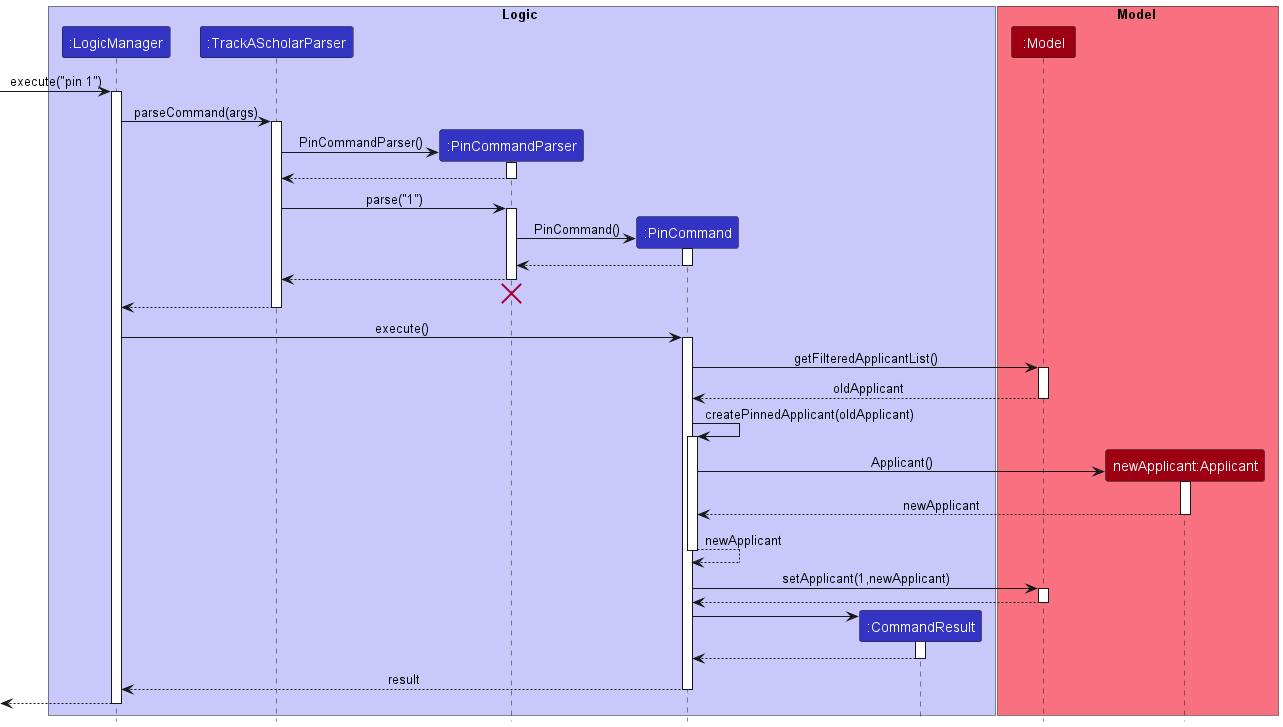

The diagram above was rendered by PlantUML. Its source (embedded in the PNG):
@startuml
!include style.puml

box Logic LOGIC_COLOR_T1
participant ":LogicManager" as LogicManager LOGIC_COLOR
participant ":TrackAScholarParser" as TrackAScholarParser LOGIC_COLOR
participant ":PinCommandParser" as PinCommandParser LOGIC_COLOR
participant ":PinCommand" as PinCommand LOGIC_COLOR
participant ":CommandResult" as CommandResult LOGIC_COLOR
end box

box Model MODEL_COLOR_T1
participant ":Model" as Model MODEL_COLOR
participant "newApplicant:Applicant" as Applicant MODEL_COLOR
end box

[-> LogicManager : execute("pin 1")
activate LogicManager

LogicManager -> TrackAScholarParser : parseCommand(args)
activate TrackAScholarParser

create PinCommandParser
TrackAScholarParser -> PinCommandParser: PinCommandParser()
activate PinCommandParser

PinCommandParser --> TrackAScholarParser
deactivate PinCommandParser

TrackAScholarParser -> PinCommandParser : parse("1")
activate PinCommandParser

create PinCommand
PinCommandParser -> PinCommand : PinCommand()
activate PinCommand

PinCommand --> PinCommandParser
deactivate PinCommand

PinCommandParser --> TrackAScholarParser
deactivate PinCommandParser
'Hidden arrow to position the destroy marker below the end of the activation bar.
PinCommandParser -[hidden]-> TrackAScholarParser
destroy PinCommandParser

TrackAScholarParser --> LogicManager
deactivate TrackAScholarParser

LogicManager -> PinCommand : execute()
activate PinCommand

PinCommand -> Model : getFilteredApplicantList()
activate Model

Model --> PinCommand : oldApplicant
deactivate Model

PinCommand -> PinCommand : createPinnedApplicant(oldApplicant)
activate PinCommand

create Applicant
PinCommand -> Applicant : Applicant()
activate Applicant

Applicant --> PinCommand : newApplicant
deactivate Applicant

PinCommand --> PinCommand : newApplicant
deactivate PinCommand

PinCommand -> Model : setApplicant(1,newApplicant)
activate Model

Model --> PinCommand
deactivate Model

create CommandResult
PinCommand -> CommandResult
activate CommandResult

CommandResult --> PinCommand
deactivate CommandResult

PinCommand --> LogicManager : result
deactivate PinCommand

[<--LogicManager
deactivate LogicManager
@enduml